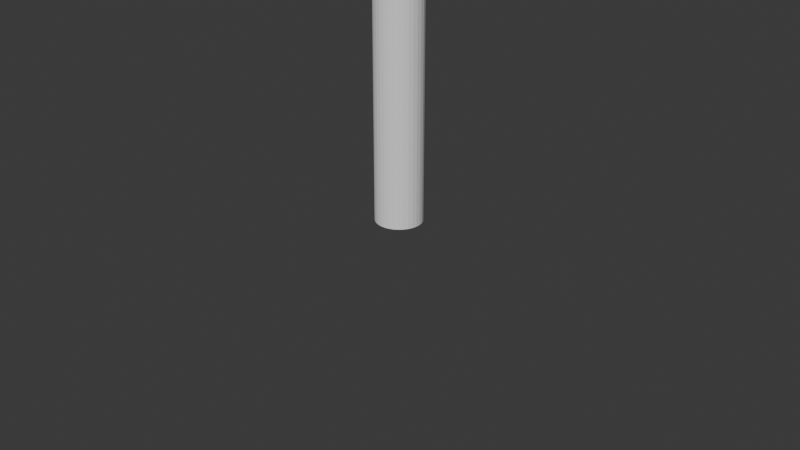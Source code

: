 # Source: arm.blend  (saved by Blender 4.3.32; exported with 4.5.12 LTS)
import bpy
from mathutils import Matrix  # noqa: F401  (used for matrix-valued properties, if any)

bpy.ops.wm.read_factory_settings(use_empty=True)
scene = bpy.context.scene
scene.name = 'Scene'

# ---- collections
col_collection = bpy.data.collections.new('Collection'); scene.collection.children.link(col_collection)

# ---- world
world_world = bpy.data.worlds.new('World'); scene.world = world_world
world_world.use_nodes = True; world_world.node_tree.nodes.clear()
_N = world_world.node_tree.nodes; _L = world_world.node_tree.links
n0 = _N.new('ShaderNodeOutputWorld'); n0.name = 'World Output'; n0.location = (300, 300)
n1 = _N.new('ShaderNodeBackground'); n1.name = 'Background'; n1.location = (10, 300)
n1.inputs[0].default_value = (0.05088, 0.05088, 0.05088, 1.0)
_L.new(n1.outputs[0], n0.inputs[0])
n0.is_active_output = True
world_world.color = (0.05088, 0.05088, 0.05088)
world_world.sun_shadow_jitter_overblur = 0.0

# ---- cameras
cam_camera = bpy.data.cameras.new('Camera')
cam_camera.clip_end = 100.0
cam_camera.ortho_scale = 7.314

# ---- meshes
me_cylinder_002 = bpy.data.meshes.new('Cylinder.002')
me_cylinder_002.from_pydata([(0.0, 0.25, 0.0), (0.0, 0.25, 2.0), (0.04877, 0.2452, 0.0), (0.04877, 0.2452, 2.0), (0.09567, 0.231, 0.0), (0.09567, 0.231, 2.0), (0.1389, 0.2079, 0.0), (0.1389, 0.2079, 2.0), (0.1768, 0.1768, 0.0), (0.1768, 0.1768, 2.0), (0.2079, 0.1389, 0.0), (0.2079, 0.1389, 2.0), (0.231, 0.09567, 0.0), (0.231, 0.09567, 2.0), (0.2452, 0.04877, 0.0), (0.2452, 0.04877, 2.0), (0.25, 0.0, 0.0), (0.25, 0.0, 2.0), (0.2452, -0.04877, 0.0), (0.2452, -0.04877, 2.0), (0.231, -0.09567, 0.0), (0.231, -0.09567, 2.0), (0.2079, -0.1389, 0.0), (0.2079, -0.1389, 2.0), (0.1768, -0.1768, 0.0), (0.1768, -0.1768, 2.0), (0.1389, -0.2079, 0.0), (0.1389, -0.2079, 2.0), (0.09567, -0.231, 0.0), (0.09567, -0.231, 2.0), (0.04877, -0.2452, 0.0), (0.04877, -0.2452, 2.0), (0.0, -0.25, 0.0), (0.0, -0.25, 2.0), (-0.04877, -0.2452, 0.0), (-0.04877, -0.2452, 2.0), (-0.09567, -0.231, 0.0), (-0.09567, -0.231, 2.0), (-0.1389, -0.2079, 0.0), (-0.1389, -0.2079, 2.0), (-0.1768, -0.1768, 0.0), (-0.1768, -0.1768, 2.0), (-0.2079, -0.1389, 0.0), (-0.2079, -0.1389, 2.0), (-0.231, -0.09567, 0.0), (-0.231, -0.09567, 2.0), (-0.2452, -0.04877, 0.0), (-0.2452, -0.04877, 2.0), (-0.25, 0.0, 0.0), (-0.25, 0.0, 2.0), (-0.2452, 0.04877, 0.0), (-0.2452, 0.04877, 2.0), (-0.231, 0.09567, 0.0), (-0.231, 0.09567, 2.0), (-0.2079, 0.1389, 0.0), (-0.2079, 0.1389, 2.0), (-0.1768, 0.1768, 0.0), (-0.1768, 0.1768, 2.0), (-0.1389, 0.2079, 0.0), (-0.1389, 0.2079, 2.0), (-0.09567, 0.231, 0.0), (-0.09567, 0.231, 2.0), (-0.04877, 0.2452, 0.0), (-0.04877, 0.2452, 2.0), (0.0, -0.25, 2.0), (0.0, -0.25, 4.0), (0.04877, -0.2452, 2.0), (0.04877, -0.2452, 4.0), (0.09567, -0.231, 2.0), (0.09567, -0.231, 4.0), (0.1389, -0.2079, 2.0), (0.1389, -0.2079, 4.0), (0.1768, -0.1768, 2.0), (0.1768, -0.1768, 4.0), (0.2079, -0.1389, 2.0), (0.2079, -0.1389, 4.0), (0.231, -0.09567, 2.0), (0.231, -0.09567, 4.0), (0.2452, -0.04877, 2.0), (0.2452, -0.04877, 4.0), (0.25, 7.451e-09, 2.0), (0.25, 7.451e-09, 4.0), (0.2452, 0.04877, 2.0), (0.2452, 0.04877, 4.0), (0.231, 0.09567, 2.0), (0.231, 0.09567, 4.0), (0.2079, 0.1389, 2.0), (0.2079, 0.1389, 4.0), (0.1768, 0.1768, 2.0), (0.1768, 0.1768, 4.0), (0.1389, 0.2079, 2.0), (0.1389, 0.2079, 4.0), (0.09567, 0.231, 2.0), (0.09567, 0.231, 4.0), (0.04877, 0.2452, 2.0), (0.04877, 0.2452, 4.0), (0.0, 0.25, 2.0), (0.0, 0.25, 4.0), (-0.04877, 0.2452, 2.0), (-0.04877, 0.2452, 4.0), (-0.09567, 0.231, 2.0), (-0.09567, 0.231, 4.0), (-0.1389, 0.2079, 2.0), (-0.1389, 0.2079, 4.0), (-0.1768, 0.1768, 2.0), (-0.1768, 0.1768, 4.0), (-0.2079, 0.1389, 2.0), (-0.2079, 0.1389, 4.0), (-0.231, 0.09567, 2.0), (-0.231, 0.09567, 4.0), (-0.2452, 0.04877, 2.0), (-0.2452, 0.04877, 4.0), (-0.25, 7.451e-09, 2.0), (-0.25, 7.451e-09, 4.0), (-0.2452, -0.04877, 2.0), (-0.2452, -0.04877, 4.0), (-0.231, -0.09567, 2.0), (-0.231, -0.09567, 4.0), (-0.2079, -0.1389, 2.0), (-0.2079, -0.1389, 4.0), (-0.1768, -0.1768, 2.0), (-0.1768, -0.1768, 4.0), (-0.1389, -0.2079, 2.0), (-0.1389, -0.2079, 4.0), (-0.09567, -0.231, 2.0), (-0.09567, -0.231, 4.0), (-0.04877, -0.2452, 2.0), (-0.04877, -0.2452, 4.0)], [], [(0, 1, 3, 2), (2, 3, 5, 4), (4, 5, 7, 6), (6, 7, 9, 8), (8, 9, 11, 10), (10, 11, 13, 12), (12, 13, 15, 14), (14, 15, 17, 16), (16, 17, 19, 18), (18, 19, 21, 20), (20, 21, 23, 22), (22, 23, 25, 24), (24, 25, 27, 26), (26, 27, 29, 28), (28, 29, 31, 30), (30, 31, 33, 32), (32, 33, 35, 34), (34, 35, 37, 36), (36, 37, 39, 38), (38, 39, 41, 40), (40, 41, 43, 42), (42, 43, 45, 44), (44, 45, 47, 46), (46, 47, 49, 48), (48, 49, 51, 50), (50, 51, 53, 52), (52, 53, 55, 54), (54, 55, 57, 56), (56, 57, 59, 58), (58, 59, 61, 60), (3, 1, 63, 61, 59, 57, 55, 53, 51, 49, 47, 45, 43, 41, 39, 37, 35, 33, 31, 29, 27, 25, 23, 21, 19, 17, 15, 13, 11, 9, 7, 5), (60, 61, 63, 62), (62, 63, 1, 0), (0, 2, 4, 6, 8, 10, 12, 14, 16, 18, 20, 22, 24, 26, 28, 30, 32, 34, 36, 38, 40, 42, 44, 46, 48, 50, 52, 54, 56, 58, 60, 62), (64, 65, 67, 66), (66, 67, 69, 68), (68, 69, 71, 70), (70, 71, 73, 72), (72, 73, 75, 74), (74, 75, 77, 76), (76, 77, 79, 78), (78, 79, 81, 80), (80, 81, 83, 82), (82, 83, 85, 84), (84, 85, 87, 86), (86, 87, 89, 88), (88, 89, 91, 90), (90, 91, 93, 92), (92, 93, 95, 94), (94, 95, 97, 96), (96, 97, 99, 98), (98, 99, 101, 100), (100, 101, 103, 102), (102, 103, 105, 104), (104, 105, 107, 106), (106, 107, 109, 108), (108, 109, 111, 110), (110, 111, 113, 112), (112, 113, 115, 114), (114, 115, 117, 116), (116, 117, 119, 118), (118, 119, 121, 120), (120, 121, 123, 122), (122, 123, 125, 124), (67, 65, 127, 125, 123, 121, 119, 117, 115, 113, 111, 109, 107, 105, 103, 101, 99, 97, 95, 93, 91, 89, 87, 85, 83, 81, 79, 77, 75, 73, 71, 69), (124, 125, 127, 126), (126, 127, 65, 64), (64, 66, 68, 70, 72, 74, 76, 78, 80, 82, 84, 86, 88, 90, 92, 94, 96, 98, 100, 102, 104, 106, 108, 110, 112, 114, 116, 118, 120, 122, 124, 126)])
_uv = me_cylinder_002.uv_layers.new(name='UVMap')
_uv.uv.foreach_set('vector', [1.0, 0.5, 1.0, 1.0, 0.9688, 1.0, 0.9688, 0.5, 0.9688, 0.5, 0.9688, 1.0, 0.9375, 1.0, 0.9375, 0.5, 0.9375, 0.5, 0.9375, 1.0, 0.9062, 1.0, 0.9062, 0.5, 0.9062, 0.5, 0.9062, 1.0, 0.875, 1.0, 0.875, 0.5, 0.875, 0.5, 0.875, 1.0, 0.8438, 1.0, 0.8438, 0.5, 0.8438, 0.5, 0.8438, 1.0, 0.8125, 1.0, 0.8125, 0.5, 0.8125, 0.5, 0.8125, 1.0, 0.7812, 1.0, 0.7812, 0.5, 0.7812, 0.5, 0.7812, 1.0, 0.75, 1.0, 0.75, 0.5, 0.75, 0.5, 0.75, 1.0, 0.7188, 1.0, 0.7188, 0.5, 0.7188, 0.5, 0.7188, 1.0, 0.6875, 1.0, 0.6875, 0.5, 0.6875, 0.5, 0.6875, 1.0, 0.6562, 1.0, 0.6562, 0.5, 0.6562, 0.5, 0.6562, 1.0, 0.625, 1.0, 0.625, 0.5, 0.625, 0.5, 0.625, 1.0, 0.5938, 1.0, 0.5938, 0.5, 0.5938, 0.5, 0.5938, 1.0, 0.5625, 1.0, 0.5625, 0.5, 0.5625, 0.5, 0.5625, 1.0, 0.5312, 1.0, 0.5312, 0.5, 0.5312, 0.5, 0.5312, 1.0, 0.5, 1.0, 0.5, 0.5, 0.5, 0.5, 0.5, 1.0, 0.4688, 1.0, 0.4688, 0.5, 0.4688, 0.5, 0.4688, 1.0, 0.4375, 1.0, 0.4375, 0.5, 0.4375, 0.5, 0.4375, 1.0, 0.4062, 1.0, 0.4062, 0.5, 0.4062, 0.5, 0.4062, 1.0, 0.375, 1.0, 0.375, 0.5, 0.375, 0.5, 0.375, 1.0, 0.3438, 1.0, 0.3438, 0.5, 0.3438, 0.5, 0.3438, 1.0, 0.3125, 1.0, 0.3125, 0.5, 0.3125, 0.5, 0.3125, 1.0, 0.2812, 1.0, 0.2812, 0.5, 0.2812, 0.5, 0.2812, 1.0, 0.25, 1.0, 0.25, 0.5, 0.25, 0.5, 0.25, 1.0, 0.2188, 1.0, 0.2188, 0.5, 0.2188, 0.5, 0.2188, 1.0, 0.1875, 1.0, 0.1875, 0.5, 0.1875, 0.5, 0.1875, 1.0, 0.1562, 1.0, 0.1562, 0.5, 0.1562, 0.5, 0.1562, 1.0, 0.125, 1.0, 0.125, 0.5, 0.125, 0.5, 0.125, 1.0, 0.09375, 1.0, 0.09375, 0.5, 0.09375, 0.5, 0.09375, 1.0, 0.0625, 1.0, 0.0625, 0.5, 0.2968, 0.4854, 0.25, 0.49, 0.2032, 0.4854, 0.1582, 0.4717, 0.1167, 0.4496, 0.08029, 0.4197, 0.05045, 0.3833, 0.02827, 0.3418, 0.01461, 0.2968, 0.01, 0.25, 0.01461, 0.2032, 0.02827, 0.1582, 0.05045, 0.1167, 0.08029, 0.08029, 0.1167, 0.05045, 0.1582, 0.02827, 0.2032, 0.01461, 0.25, 0.01, 0.2968, 0.01461, 0.3418, 0.02827, 0.3833, 0.05045, 0.4197, 0.08029, 0.4496, 0.1167, 0.4717, 0.1582, 0.4854, 0.2032, 0.49, 0.25, 0.4854, 0.2968, 0.4717, 0.3418, 0.4496, 0.3833, 0.4197, 0.4197, 0.3833, 0.4496, 0.3418, 0.4717, 0.0625, 0.5, 0.0625, 1.0, 0.03125, 1.0, 0.03125, 0.5, 0.03125, 0.5, 0.03125, 1.0, 0.0, 1.0, 0.0, 0.5, 0.75, 0.49, 0.7968, 0.4854, 0.8418, 0.4717, 0.8833, 0.4496, 0.9197, 0.4197, 0.9496, 0.3833, 0.9717, 0.3418, 0.9854, 0.2968, 0.99, 0.25, 0.9854, 0.2032, 0.9717, 0.1582, 0.9496, 0.1167, 0.9197, 0.08029, 0.8833, 0.05045, 0.8418, 0.02827, 0.7968, 0.01461, 0.75, 0.01, 0.7032, 0.01461, 0.6582, 0.02827, 0.6167, 0.05045, 0.5803, 0.08029, 0.5504, 0.1167, 0.5283, 0.1582, 0.5146, 0.2032, 0.51, 0.25, 0.5146, 0.2968, 0.5283, 0.3418, 0.5504, 0.3833, 0.5803, 0.4197, 0.6167, 0.4496, 0.6582, 0.4717, 0.7032, 0.4854, 1.0, 0.5, 1.0, 1.0, 0.9688, 1.0, 0.9688, 0.5, 0.9688, 0.5, 0.9688, 1.0, 0.9375, 1.0, 0.9375, 0.5, 0.9375, 0.5, 0.9375, 1.0, 0.9062, 1.0, 0.9062, 0.5, 0.9062, 0.5, 0.9062, 1.0, 0.875, 1.0, 0.875, 0.5, 0.875, 0.5, 0.875, 1.0, 0.8438, 1.0, 0.8438, 0.5, 0.8438, 0.5, 0.8438, 1.0, 0.8125, 1.0, 0.8125, 0.5, 0.8125, 0.5, 0.8125, 1.0, 0.7812, 1.0, 0.7812, 0.5, 0.7812, 0.5, 0.7812, 1.0, 0.75, 1.0, 0.75, 0.5, 0.75, 0.5, 0.75, 1.0, 0.7188, 1.0, 0.7188, 0.5, 0.7188, 0.5, 0.7188, 1.0, 0.6875, 1.0, 0.6875, 0.5, 0.6875, 0.5, 0.6875, 1.0, 0.6562, 1.0, 0.6562, 0.5, 0.6562, 0.5, 0.6562, 1.0, 0.625, 1.0, 0.625, 0.5, 0.625, 0.5, 0.625, 1.0, 0.5938, 1.0, 0.5938, 0.5, 0.5938, 0.5, 0.5938, 1.0, 0.5625, 1.0, 0.5625, 0.5, 0.5625, 0.5, 0.5625, 1.0, 0.5312, 1.0, 0.5312, 0.5, 0.5312, 0.5, 0.5312, 1.0, 0.5, 1.0, 0.5, 0.5, 0.5, 0.5, 0.5, 1.0, 0.4688, 1.0, 0.4688, 0.5, 0.4688, 0.5, 0.4688, 1.0, 0.4375, 1.0, 0.4375, 0.5, 0.4375, 0.5, 0.4375, 1.0, 0.4062, 1.0, 0.4062, 0.5, 0.4062, 0.5, 0.4062, 1.0, 0.375, 1.0, 0.375, 0.5, 0.375, 0.5, 0.375, 1.0, 0.3438, 1.0, 0.3438, 0.5, 0.3438, 0.5, 0.3438, 1.0, 0.3125, 1.0, 0.3125, 0.5, 0.3125, 0.5, 0.3125, 1.0, 0.2812, 1.0, 0.2812, 0.5, 0.2812, 0.5, 0.2812, 1.0, 0.25, 1.0, 0.25, 0.5, 0.25, 0.5, 0.25, 1.0, 0.2188, 1.0, 0.2188, 0.5, 0.2188, 0.5, 0.2188, 1.0, 0.1875, 1.0, 0.1875, 0.5, 0.1875, 0.5, 0.1875, 1.0, 0.1562, 1.0, 0.1562, 0.5, 0.1562, 0.5, 0.1562, 1.0, 0.125, 1.0, 0.125, 0.5, 0.125, 0.5, 0.125, 1.0, 0.09375, 1.0, 0.09375, 0.5, 0.09375, 0.5, 0.09375, 1.0, 0.0625, 1.0, 0.0625, 0.5, 0.2968, 0.4854, 0.25, 0.49, 0.2032, 0.4854, 0.1582, 0.4717, 0.1167, 0.4496, 0.08029, 0.4197, 0.05045, 0.3833, 0.02827, 0.3418, 0.01461, 0.2968, 0.01, 0.25, 0.01461, 0.2032, 0.02827, 0.1582, 0.05045, 0.1167, 0.08029, 0.08029, 0.1167, 0.05045, 0.1582, 0.02827, 0.2032, 0.01461, 0.25, 0.01, 0.2968, 0.01461, 0.3418, 0.02827, 0.3833, 0.05045, 0.4197, 0.08029, 0.4496, 0.1167, 0.4717, 0.1582, 0.4854, 0.2032, 0.49, 0.25, 0.4854, 0.2968, 0.4717, 0.3418, 0.4496, 0.3833, 0.4197, 0.4197, 0.3833, 0.4496, 0.3418, 0.4717, 0.0625, 0.5, 0.0625, 1.0, 0.03125, 1.0, 0.03125, 0.5, 0.03125, 0.5, 0.03125, 1.0, 0.0, 1.0, 0.0, 0.5, 0.75, 0.49, 0.7968, 0.4854, 0.8418, 0.4717, 0.8833, 0.4496, 0.9197, 0.4197, 0.9496, 0.3833, 0.9717, 0.3418, 0.9854, 0.2968, 0.99, 0.25, 0.9854, 0.2032, 0.9717, 0.1582, 0.9496, 0.1167, 0.9197, 0.08029, 0.8833, 0.05045, 0.8418, 0.02827, 0.7968, 0.01461, 0.75, 0.01, 0.7032, 0.01461, 0.6582, 0.02827, 0.6167, 0.05045, 0.5803, 0.08029, 0.5504, 0.1167, 0.5283, 0.1582, 0.5146, 0.2032, 0.51, 0.25, 0.5146, 0.2968, 0.5283, 0.3418, 0.5504, 0.3833, 0.5803, 0.4197, 0.6167, 0.4496, 0.6582, 0.4717, 0.7032, 0.4854])
me_cylinder_002.update()
arm_armature_002 = bpy.data.armatures.new('Armature.002')  # bones are not reproduced

# ---- objects
ob_camera = bpy.data.objects.new('Camera', cam_camera)
ob_cylinder_001 = bpy.data.objects.new('Cylinder.001', me_cylinder_002)
ob_armature = bpy.data.objects.new('Armature', arm_armature_002)

# ---- transforms, parenting, visibility, modifiers, constraints
ob_camera.parent = ob_armature
ob_camera.matrix_parent_inverse = Matrix(((1.0, -0.0, 0.0, -3.027e-09), (-0.0, 1.0, -0.0, -3.725e-09), (0.0, -0.0, 0.383, -0.0), (-0.0, 0.0, -0.0, 1.0)))
ob_camera.location = (7.359, -6.926, 4.958)
ob_camera.rotation_euler = (1.109, 0.0, 0.8149)
ob_camera.lock_rotations_4d = False
ob_camera.empty_display_type = 'ARROWS'
ob_camera.color = (0.0, 0.0, 0.0, 0.0)
ob_camera.display_type = 'WIRE'
ob_camera.lineart.crease_threshold = 0.0
ob_cylinder_001.parent = ob_armature
ob_cylinder_001.matrix_parent_inverse = Matrix(((1.0, -0.0, 0.0, -3.027e-09), (-0.0, 1.0, -0.0, -3.725e-09), (0.0, -0.0, 0.383, -0.0), (-0.0, 0.0, -0.0, 1.0)))
ob_cylinder_001.location = (0.0, 0.0, 0.0)
_vg = ob_cylinder_001.vertex_groups.new(name='Bone')
for _i, _w in zip([0, 1, 2, 3, 4, 5, 6, 7, 8, 9, 10, 11, 12, 13, 14, 15, 16, 17, 18, 19, 20, 21, 22, 23, 24, 25, 26, 27, 28, 29, 30, 31, 32, 33, 34, 35, 36, 37, 38, 39, 40, 41, 42, 43, 44, 45, 46, 47, 48, 49, 50, 51, 52, 53, 54, 55, 56, 57, 58, 59, 60, 61, 62, 63, 64, 65, 66, 67, 68, 69, 70, 71, 72, 73, 74, 75, 76, 77, 78, 79, 80, 81, 82, 83, 84, 85, 86, 87, 88, 89, 90, 91, 92, 93, 94, 95, 96, 97, 98, 99, 100, 101, 102, 103, 104, 105, 106, 107, 108, 109, 110, 111, 112, 113, 114, 115, 116, 117, 118, 119, 120, 121, 122, 123, 124, 125, 126, 127], [1.0, 1.0, 1.0, 1.0, 1.0, 1.0, 1.0, 1.0, 1.0, 1.0, 1.0, 1.0, 1.0, 1.0, 1.0, 1.0, 1.0, 1.0, 1.0, 1.0, 1.0, 1.0, 1.0, 1.0, 1.0, 1.0, 1.0, 1.0, 1.0, 1.0, 1.0, 1.0, 1.0, 1.0, 1.0, 1.0, 1.0, 1.0, 1.0, 1.0, 1.0, 1.0, 1.0, 1.0, 1.0, 1.0, 1.0, 1.0, 1.0, 1.0, 1.0, 1.0, 1.0, 1.0, 1.0, 1.0, 1.0, 1.0, 1.0, 1.0, 1.0, 1.0, 1.0, 1.0, 0.8689, 0.5014, 0.8683, 0.5007, 0.8678, 0.4995, 0.8681, 0.5007, 0.8676, 0.5014, 0.868, 0.5018, 0.8683, 0.5018, 0.8695, 0.5021, 0.8683, 0.5019, 0.868, 0.5015, 0.8676, 0.5006, 0.8681, 0.5015, 0.8678, 0.5019, 0.8683, 0.5021, 0.8689, 0.5018, 0.8702, 0.5018, 0.8689, 0.5014, 0.8683, 0.5007, 0.8678, 0.4995, 0.8681, 0.5007, 0.8676, 0.5014, 0.868, 0.5018, 0.8683, 0.5018, 0.8695, 0.5021, 0.8683, 0.5019, 0.868, 0.5015, 0.8676, 0.5006, 0.8681, 0.5015, 0.8678, 0.5019, 0.8683, 0.5021, 0.8689, 0.5018, 0.8702, 0.5018]): _vg.add([_i], _w, 'REPLACE')
_vg = ob_cylinder_001.vertex_groups.new(name='Bone.001')
for _i, _w in zip([64, 65, 66, 67, 68, 69, 70, 71, 72, 73, 74, 75, 76, 77, 78, 79, 80, 81, 82, 83, 84, 85, 86, 87, 88, 89, 90, 91, 92, 93, 94, 95, 96, 97, 98, 99, 100, 101, 102, 103, 104, 105, 106, 107, 108, 109, 110, 111, 112, 113, 114, 115, 116, 117, 118, 119, 120, 121, 122, 123, 124, 125, 126, 127], [0.1311, 0.4986, 0.1317, 0.4993, 0.1322, 0.5004, 0.1319, 0.4993, 0.1324, 0.4986, 0.132, 0.4981, 0.1317, 0.4982, 0.1305, 0.4979, 0.1317, 0.4981, 0.132, 0.4985, 0.1324, 0.4994, 0.1319, 0.4985, 0.1322, 0.4981, 0.1317, 0.4979, 0.1311, 0.4982, 0.1298, 0.4981, 0.1311, 0.4986, 0.1317, 0.4993, 0.1322, 0.5004, 0.1319, 0.4993, 0.1324, 0.4986, 0.132, 0.4981, 0.1317, 0.4982, 0.1305, 0.4979, 0.1317, 0.4981, 0.132, 0.4985, 0.1324, 0.4994, 0.1319, 0.4985, 0.1322, 0.4981, 0.1317, 0.4979, 0.1311, 0.4982, 0.1298, 0.4981]): _vg.add([_i], _w, 'REPLACE')
_m = ob_cylinder_001.modifiers.new('Armature', 'ARMATURE')
_m.object = ob_armature
ob_armature.location = (3.027e-09, 3.725e-09, 0.0)
ob_armature.scale = (1.0, 1.0, 2.611)
ob_armature.show_in_front = True

# ---- collection membership
col_collection.objects.link(ob_camera)
col_collection.objects.link(ob_cylinder_001)
col_collection.objects.link(ob_armature)

# ---- scene / render settings (as saved in the file)
scene.camera = ob_camera
scene.frame_start = 1; scene.frame_end = 250; scene.frame_set(0)
scene.render.engine = 'BLENDER_EEVEE_NEXT'
bpy.context.view_layer.update()

# ---- added for rendering (the .blend has no usable light): sun
light_auto_sun = bpy.data.lights.new('AutoSun', 'SUN')
light_auto_sun.energy = 3.0
light_auto_sun.angle = 0.0523599
ob_auto_sun = bpy.data.objects.new('AutoSun', light_auto_sun)
scene.collection.objects.link(ob_auto_sun)
ob_auto_sun.rotation_euler = (0.872665, 0.174533, 0.523599)
bpy.context.view_layer.update()
